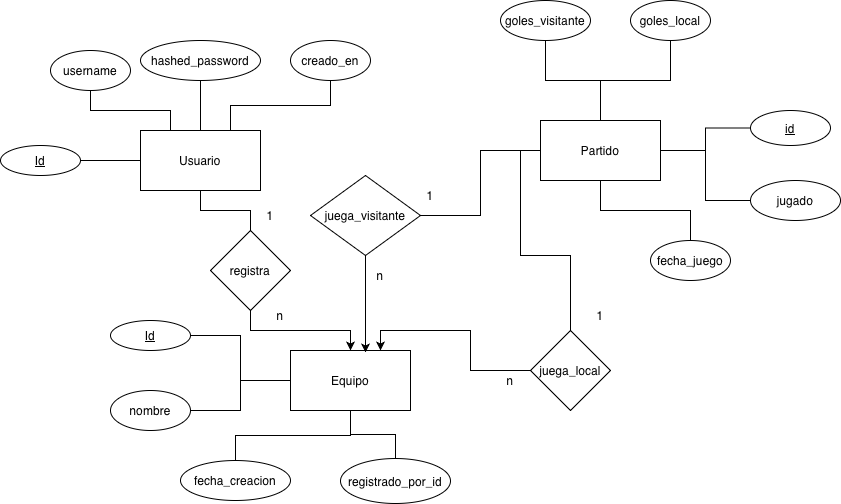

The diagram above was exported from draw.io. Its source (the exported page's mxGraphModel, read from the mxfile embedded in the PNG):
<mxGraphModel dx="698" dy="665" grid="1" gridSize="10" guides="1" tooltips="1" connect="1" arrows="1" fold="1" page="1" pageScale="1" pageWidth="850" pageHeight="1100" math="0" shadow="0">
  <root>
    <mxCell id="0" />
    <mxCell id="1" parent="0" />
    <mxCell id="1cpC1k2ulEjRK6MccpZJ-5" edge="1" parent="1" source="1cpC1k2ulEjRK6MccpZJ-1" style="edgeStyle=orthogonalEdgeStyle;rounded=0;orthogonalLoop=1;jettySize=auto;html=1;endArrow=none;endFill=0;" target="1cpC1k2ulEjRK6MccpZJ-4" value="">
      <mxGeometry relative="1" as="geometry" />
    </mxCell>
    <mxCell id="1cpC1k2ulEjRK6MccpZJ-7" edge="1" parent="1" source="1cpC1k2ulEjRK6MccpZJ-1" style="edgeStyle=orthogonalEdgeStyle;rounded=0;orthogonalLoop=1;jettySize=auto;html=1;endArrow=none;endFill=0;exitX=0.25;exitY=0;exitDx=0;exitDy=0;" target="1cpC1k2ulEjRK6MccpZJ-6" value="">
      <mxGeometry relative="1" as="geometry" />
    </mxCell>
    <mxCell id="1cpC1k2ulEjRK6MccpZJ-9" edge="1" parent="1" source="1cpC1k2ulEjRK6MccpZJ-1" style="edgeStyle=orthogonalEdgeStyle;rounded=0;orthogonalLoop=1;jettySize=auto;html=1;endArrow=none;endFill=0;" target="1cpC1k2ulEjRK6MccpZJ-8" value="">
      <mxGeometry relative="1" as="geometry" />
    </mxCell>
    <mxCell id="1cpC1k2ulEjRK6MccpZJ-11" edge="1" parent="1" source="1cpC1k2ulEjRK6MccpZJ-1" style="edgeStyle=orthogonalEdgeStyle;rounded=0;orthogonalLoop=1;jettySize=auto;html=1;endArrow=none;endFill=0;exitX=0.75;exitY=0;exitDx=0;exitDy=0;" target="1cpC1k2ulEjRK6MccpZJ-10" value="">
      <mxGeometry relative="1" as="geometry" />
    </mxCell>
    <mxCell id="1cpC1k2ulEjRK6MccpZJ-36" edge="1" parent="1" source="1cpC1k2ulEjRK6MccpZJ-1" style="edgeStyle=orthogonalEdgeStyle;rounded=0;orthogonalLoop=1;jettySize=auto;html=1;endArrow=none;endFill=0;" target="1cpC1k2ulEjRK6MccpZJ-35" value="">
      <mxGeometry relative="1" as="geometry" />
    </mxCell>
    <mxCell id="1cpC1k2ulEjRK6MccpZJ-41" edge="1" parent="1" source="1cpC1k2ulEjRK6MccpZJ-2" style="edgeStyle=orthogonalEdgeStyle;rounded=0;orthogonalLoop=1;jettySize=auto;html=1;entryX=0;entryY=0.5;entryDx=0;entryDy=0;endArrow=none;endFill=0;exitX=0.75;exitY=0;exitDx=0;exitDy=0;startArrow=classic;startFill=1;" target="1cpC1k2ulEjRK6MccpZJ-40" value="">
      <mxGeometry relative="1" as="geometry" />
    </mxCell>
    <mxCell id="1cpC1k2ulEjRK6MccpZJ-1" parent="1" style="rounded=0;whiteSpace=wrap;html=1;" value="Usuario" vertex="1">
      <mxGeometry height="60" width="120" x="190" y="200" as="geometry" />
    </mxCell>
    <mxCell id="1cpC1k2ulEjRK6MccpZJ-13" edge="1" parent="1" source="1cpC1k2ulEjRK6MccpZJ-2" style="edgeStyle=orthogonalEdgeStyle;rounded=0;orthogonalLoop=1;jettySize=auto;html=1;endArrow=none;endFill=0;" target="1cpC1k2ulEjRK6MccpZJ-12" value="">
      <mxGeometry relative="1" as="geometry" />
    </mxCell>
    <mxCell id="1cpC1k2ulEjRK6MccpZJ-15" edge="1" parent="1" source="1cpC1k2ulEjRK6MccpZJ-2" style="edgeStyle=orthogonalEdgeStyle;rounded=0;orthogonalLoop=1;jettySize=auto;html=1;endArrow=none;endFill=0;" target="1cpC1k2ulEjRK6MccpZJ-14" value="">
      <mxGeometry relative="1" as="geometry" />
    </mxCell>
    <mxCell id="1cpC1k2ulEjRK6MccpZJ-17" edge="1" parent="1" source="1cpC1k2ulEjRK6MccpZJ-2" style="edgeStyle=orthogonalEdgeStyle;rounded=0;orthogonalLoop=1;jettySize=auto;html=1;endArrow=none;endFill=0;" target="1cpC1k2ulEjRK6MccpZJ-16" value="">
      <mxGeometry relative="1" as="geometry" />
    </mxCell>
    <mxCell id="1cpC1k2ulEjRK6MccpZJ-19" edge="1" parent="1" source="1cpC1k2ulEjRK6MccpZJ-2" style="edgeStyle=orthogonalEdgeStyle;rounded=0;orthogonalLoop=1;jettySize=auto;html=1;endArrow=none;endFill=0;" target="1cpC1k2ulEjRK6MccpZJ-18" value="">
      <mxGeometry relative="1" as="geometry" />
    </mxCell>
    <mxCell id="1cpC1k2ulEjRK6MccpZJ-2" parent="1" style="rounded=0;whiteSpace=wrap;html=1;" value="Equipo" vertex="1">
      <mxGeometry height="60" width="120" x="340" y="420" as="geometry" />
    </mxCell>
    <mxCell id="1cpC1k2ulEjRK6MccpZJ-21" edge="1" parent="1" source="1cpC1k2ulEjRK6MccpZJ-3" style="edgeStyle=orthogonalEdgeStyle;rounded=0;orthogonalLoop=1;jettySize=auto;html=1;endArrow=none;endFill=0;" target="1cpC1k2ulEjRK6MccpZJ-20" value="">
      <mxGeometry relative="1" as="geometry" />
    </mxCell>
    <mxCell id="1cpC1k2ulEjRK6MccpZJ-26" edge="1" parent="1" source="1cpC1k2ulEjRK6MccpZJ-3" style="edgeStyle=orthogonalEdgeStyle;rounded=0;orthogonalLoop=1;jettySize=auto;html=1;endArrow=none;endFill=0;" target="1cpC1k2ulEjRK6MccpZJ-25" value="">
      <mxGeometry relative="1" as="geometry" />
    </mxCell>
    <mxCell id="1cpC1k2ulEjRK6MccpZJ-29" edge="1" parent="1" source="1cpC1k2ulEjRK6MccpZJ-3" style="edgeStyle=orthogonalEdgeStyle;rounded=0;orthogonalLoop=1;jettySize=auto;html=1;endArrow=none;endFill=0;" target="1cpC1k2ulEjRK6MccpZJ-28" value="">
      <mxGeometry relative="1" as="geometry" />
    </mxCell>
    <mxCell id="1cpC1k2ulEjRK6MccpZJ-32" edge="1" parent="1" source="1cpC1k2ulEjRK6MccpZJ-3" style="edgeStyle=orthogonalEdgeStyle;rounded=0;orthogonalLoop=1;jettySize=auto;html=1;endArrow=none;endFill=0;" target="1cpC1k2ulEjRK6MccpZJ-31" value="">
      <mxGeometry relative="1" as="geometry" />
    </mxCell>
    <mxCell id="1cpC1k2ulEjRK6MccpZJ-34" edge="1" parent="1" source="1cpC1k2ulEjRK6MccpZJ-3" style="edgeStyle=orthogonalEdgeStyle;rounded=0;orthogonalLoop=1;jettySize=auto;html=1;endArrow=none;endFill=0;" target="1cpC1k2ulEjRK6MccpZJ-33" value="">
      <mxGeometry relative="1" as="geometry" />
    </mxCell>
    <mxCell id="1cpC1k2ulEjRK6MccpZJ-48" edge="1" parent="1" source="1cpC1k2ulEjRK6MccpZJ-3" style="edgeStyle=orthogonalEdgeStyle;rounded=0;orthogonalLoop=1;jettySize=auto;html=1;endArrow=none;endFill=0;" target="1cpC1k2ulEjRK6MccpZJ-47" value="">
      <mxGeometry relative="1" as="geometry" />
    </mxCell>
    <mxCell id="1cpC1k2ulEjRK6MccpZJ-3" parent="1" style="whiteSpace=wrap;html=1;" value="Partido" vertex="1">
      <mxGeometry height="60" width="120" x="590" y="190" as="geometry" />
    </mxCell>
    <mxCell id="1cpC1k2ulEjRK6MccpZJ-4" parent="1" style="ellipse;whiteSpace=wrap;html=1;rounded=0;" value="&lt;u&gt;Id&lt;/u&gt;" vertex="1">
      <mxGeometry height="30" width="80" x="50" y="215" as="geometry" />
    </mxCell>
    <mxCell id="1cpC1k2ulEjRK6MccpZJ-6" parent="1" style="ellipse;whiteSpace=wrap;html=1;rounded=0;" value="username" vertex="1">
      <mxGeometry height="40" width="80" x="100" y="120" as="geometry" />
    </mxCell>
    <mxCell id="1cpC1k2ulEjRK6MccpZJ-8" parent="1" style="ellipse;whiteSpace=wrap;html=1;rounded=0;" value="hashed_password" vertex="1">
      <mxGeometry height="40" width="120" x="190" y="110" as="geometry" />
    </mxCell>
    <mxCell id="1cpC1k2ulEjRK6MccpZJ-10" parent="1" style="ellipse;whiteSpace=wrap;html=1;rounded=0;" value="creado_en" vertex="1">
      <mxGeometry height="40" width="80" x="340" y="110" as="geometry" />
    </mxCell>
    <mxCell id="1cpC1k2ulEjRK6MccpZJ-12" parent="1" style="ellipse;whiteSpace=wrap;html=1;rounded=0;" value="&lt;u&gt;Id&lt;/u&gt;" vertex="1">
      <mxGeometry height="30" width="80" x="160" y="390" as="geometry" />
    </mxCell>
    <mxCell id="1cpC1k2ulEjRK6MccpZJ-14" parent="1" style="ellipse;whiteSpace=wrap;html=1;rounded=0;" value="nombre" vertex="1">
      <mxGeometry height="40" width="80" x="160" y="460" as="geometry" />
    </mxCell>
    <mxCell id="1cpC1k2ulEjRK6MccpZJ-16" parent="1" style="ellipse;whiteSpace=wrap;html=1;rounded=0;" value="fecha_creacion" vertex="1">
      <mxGeometry height="40" width="110" x="230" y="530" as="geometry" />
    </mxCell>
    <mxCell id="1cpC1k2ulEjRK6MccpZJ-18" parent="1" style="ellipse;whiteSpace=wrap;html=1;rounded=0;" value="registrado_por_id" vertex="1">
      <mxGeometry height="45" width="110" x="390" y="528" as="geometry" />
    </mxCell>
    <mxCell id="1cpC1k2ulEjRK6MccpZJ-20" parent="1" style="ellipse;whiteSpace=wrap;html=1;" value="&lt;u&gt;id&lt;/u&gt;" vertex="1">
      <mxGeometry height="35" width="80" x="800" y="180" as="geometry" />
    </mxCell>
    <mxCell id="1cpC1k2ulEjRK6MccpZJ-25" parent="1" style="ellipse;whiteSpace=wrap;html=1;" value="goles_local" vertex="1">
      <mxGeometry height="40" width="80" x="680" y="70" as="geometry" />
    </mxCell>
    <mxCell id="1cpC1k2ulEjRK6MccpZJ-28" parent="1" style="ellipse;whiteSpace=wrap;html=1;" value="goles_visitante" vertex="1">
      <mxGeometry height="40" width="90" x="550" y="70" as="geometry" />
    </mxCell>
    <mxCell id="1cpC1k2ulEjRK6MccpZJ-31" parent="1" style="ellipse;whiteSpace=wrap;html=1;" value="jugado" vertex="1">
      <mxGeometry height="40" width="90" x="800" y="250" as="geometry" />
    </mxCell>
    <mxCell id="1cpC1k2ulEjRK6MccpZJ-33" parent="1" style="ellipse;whiteSpace=wrap;html=1;" value="fecha_juego" vertex="1">
      <mxGeometry height="40" width="80" x="700" y="310" as="geometry" />
    </mxCell>
    <mxCell id="1cpC1k2ulEjRK6MccpZJ-37" edge="1" parent="1" source="1cpC1k2ulEjRK6MccpZJ-35" style="edgeStyle=orthogonalEdgeStyle;rounded=0;orthogonalLoop=1;jettySize=auto;html=1;entryX=0.5;entryY=0;entryDx=0;entryDy=0;" target="1cpC1k2ulEjRK6MccpZJ-2">
      <mxGeometry relative="1" as="geometry" />
    </mxCell>
    <mxCell id="1cpC1k2ulEjRK6MccpZJ-35" parent="1" style="rhombus;whiteSpace=wrap;html=1;rounded=0;" value="registra" vertex="1">
      <mxGeometry height="80" width="80" x="260" y="300" as="geometry" />
    </mxCell>
    <mxCell id="1cpC1k2ulEjRK6MccpZJ-38" parent="1" style="text;html=1;whiteSpace=wrap;strokeColor=none;fillColor=none;align=center;verticalAlign=middle;rounded=0;" value="1" vertex="1">
      <mxGeometry height="30" width="60" x="290" y="270" as="geometry" />
    </mxCell>
    <mxCell id="1cpC1k2ulEjRK6MccpZJ-39" parent="1" style="text;html=1;whiteSpace=wrap;strokeColor=none;fillColor=none;align=center;verticalAlign=middle;rounded=0;" value="n" vertex="1">
      <mxGeometry height="30" width="60" x="300" y="370" as="geometry" />
    </mxCell>
    <mxCell id="1cpC1k2ulEjRK6MccpZJ-42" edge="1" parent="1" source="1cpC1k2ulEjRK6MccpZJ-40" style="edgeStyle=orthogonalEdgeStyle;rounded=0;orthogonalLoop=1;jettySize=auto;html=1;entryX=0;entryY=0.5;entryDx=0;entryDy=0;endArrow=none;endFill=0;" target="1cpC1k2ulEjRK6MccpZJ-3">
      <mxGeometry relative="1" as="geometry" />
    </mxCell>
    <mxCell id="1cpC1k2ulEjRK6MccpZJ-40" parent="1" style="rhombus;whiteSpace=wrap;html=1;rounded=0;" value="juega_local" vertex="1">
      <mxGeometry height="80" width="80" x="580" y="400" as="geometry" />
    </mxCell>
    <mxCell id="1cpC1k2ulEjRK6MccpZJ-43" parent="1" style="text;html=1;whiteSpace=wrap;strokeColor=none;fillColor=none;align=center;verticalAlign=middle;rounded=0;" value="1" vertex="1">
      <mxGeometry height="30" width="60" x="620" y="370" as="geometry" />
    </mxCell>
    <mxCell id="1cpC1k2ulEjRK6MccpZJ-44" parent="1" style="text;html=1;whiteSpace=wrap;strokeColor=none;fillColor=none;align=center;verticalAlign=middle;rounded=0;" value="n" vertex="1">
      <mxGeometry height="30" width="60" x="530" y="435" as="geometry" />
    </mxCell>
    <mxCell id="1cpC1k2ulEjRK6MccpZJ-47" parent="1" style="rhombus;whiteSpace=wrap;html=1;" value="juega_visitante" vertex="1">
      <mxGeometry height="80" width="110" x="360" y="245" as="geometry" />
    </mxCell>
    <mxCell id="1cpC1k2ulEjRK6MccpZJ-49" edge="1" parent="1" source="1cpC1k2ulEjRK6MccpZJ-47" style="edgeStyle=orthogonalEdgeStyle;rounded=0;orthogonalLoop=1;jettySize=auto;html=1;entryX=0.625;entryY=0.033;entryDx=0;entryDy=0;entryPerimeter=0;" target="1cpC1k2ulEjRK6MccpZJ-2">
      <mxGeometry relative="1" as="geometry" />
    </mxCell>
    <mxCell id="1cpC1k2ulEjRK6MccpZJ-50" parent="1" style="text;html=1;whiteSpace=wrap;strokeColor=none;fillColor=none;align=center;verticalAlign=middle;rounded=0;" value="1" vertex="1">
      <mxGeometry height="30" width="60" x="450" y="250" as="geometry" />
    </mxCell>
    <mxCell id="1cpC1k2ulEjRK6MccpZJ-51" parent="1" style="text;html=1;whiteSpace=wrap;strokeColor=none;fillColor=none;align=center;verticalAlign=middle;rounded=0;" value="n" vertex="1">
      <mxGeometry height="30" width="60" x="400" y="330" as="geometry" />
    </mxCell>
  </root>
</mxGraphModel>